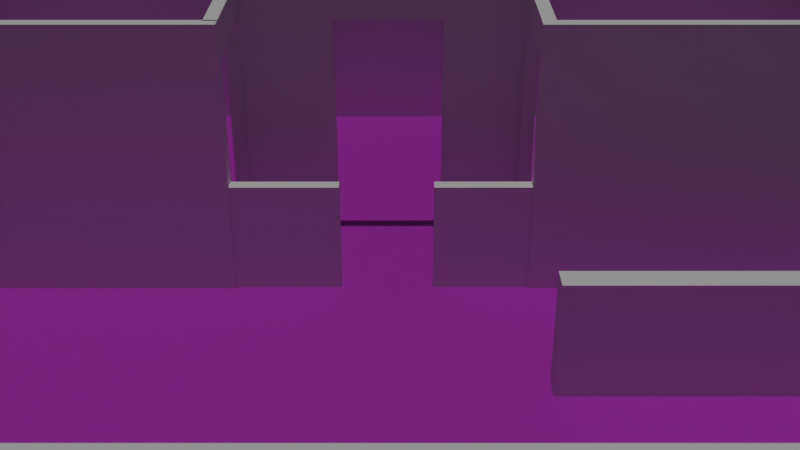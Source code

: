 # Source: Level1.blend  (saved by Blender 4.2.66; exported with 4.5.12 LTS)
import bpy
from mathutils import Matrix  # noqa: F401  (used for matrix-valued properties, if any)

bpy.ops.wm.read_factory_settings(use_empty=True)
scene = bpy.context.scene
scene.name = 'Scene'

# ---- collections
col_collection = bpy.data.collections.new('Collection'); scene.collection.children.link(col_collection)

# ---- images (referenced by path relative to the original .blend; pixels are not part of the script)
import os
ASSET_DIR = os.environ.get("B2B_ASSET_DIR", "")  # directory of the original .blend (textures are referenced by path, not embedded)
HERE = os.path.dirname(os.path.abspath(__file__))  # packed textures are extracted next to this script under _unpacked/

def load_image(name, relpath, width, height, colorspace="sRGB"):
    """Load a texture the original file referenced (path relative to the .blend, or extracted next to this script)."""
    p = next((c for c in (os.path.join(HERE, relpath), os.path.join(ASSET_DIR, relpath)) if relpath and os.path.exists(c)), "")
    if p:
        img = bpy.data.images.load(p, check_existing=True)
        img.name = name
    else:  # same state as the original file: an image datablock whose file is absent (Cycles renders it pink)
        img = bpy.data.images.new(name, width, height)
        img.source = "FILE"
        img.filepath = "//" + (relpath or name)
    img.colorspace_settings.name = colorspace
    return img
img_woodfloor_displace_exr = load_image('woodfloor_displace.exr', 'woodfloor_displace.exr', 1024, 1024, 'Non-Color')
img_woodfloor_albedo_png = load_image('woodfloor_albedo.png', 'woodfloor_albedo.png', 1024, 1024, 'sRGB')
img_woodfloor_rough_exr = load_image('woodfloor_rough.exr', 'woodfloor_rough.exr', 1024, 1024, 'Non-Color')
img_woodfloor_normal_png = load_image('woodfloor_normal.png', 'woodfloor_normal.png', 1024, 1024, 'Non-Color')
img_woodfloor_occlusion_exr = load_image('woodfloor_occlusion.exr', 'woodfloor_occlusion.exr', 1024, 1024, 'Non-Color')

# ---- materials (node trees are filled in below, after node groups)
mat_material_001 = bpy.data.materials.new('Material.001')

# ---- material node trees
mat_material_001.use_nodes = True; mat_material_001.node_tree.nodes.clear()
_N = mat_material_001.node_tree.nodes; _L = mat_material_001.node_tree.links
n0 = _N.new('ShaderNodeBsdfPrincipled'); n0.name = 'Principled BSDF'; n0.location = (10, 300)
n1 = _N.new('ShaderNodeOutputMaterial'); n1.name = 'Material Output'; n1.location = (300, 300)
n2 = _N.new('ShaderNodeTexImage'); n2.name = 'Image Texture'; n2.location = (88, -880)
n2.label = 'Displacement'
n2.image = img_woodfloor_displace_exr
n3 = _N.new('ShaderNodeDisplacement'); n3.name = 'Displacement'; n3.location = (110, -400)
n3.inputs[2].default_value = 1.0
n4 = _N.new('ShaderNodeTexImage'); n4.name = 'Image Texture.001'; n4.location = (88, -320)
n4.label = 'Base Color'
n4.image = img_woodfloor_albedo_png
n5 = _N.new('ShaderNodeTexImage'); n5.name = 'Image Texture.002'; n5.location = (88, -600)
n5.label = 'Roughness'
n5.image = img_woodfloor_rough_exr
n6 = _N.new('ShaderNodeTexImage'); n6.name = 'Image Texture.003'; n6.location = (88, -1160)
n6.label = 'Normal'
n6.image = img_woodfloor_normal_png
n7 = _N.new('ShaderNodeNormalMap'); n7.name = 'Normal Map'; n7.location = (-240, -620)
n8 = _N.new('ShaderNodeTexImage'); n8.name = 'Image Texture.004'; n8.location = (88, -40)
n8.label = 'Ambient Occlusion'
n8.image = img_woodfloor_occlusion_exr
n9 = _N.new('ShaderNodeMapping'); n9.name = 'Mapping'; n9.location = (230, -40)
n9.inputs[3].default_value = (-20.0, -20.0, 1.0)
n10 = _N.new('NodeReroute'); n10.name = 'Reroute'; n10.location = (38, -710)
n10.width = 16
n10.socket_idname = 'NodeSocketVector'
n11 = _N.new('ShaderNodeTexCoord'); n11.name = 'Texture Coordinate'; n11.location = (30, -40)
n12 = _N.new('NodeFrame'); n12.name = 'Frame'; n12.location = (-1270, 340)
n12.label = 'Mapping'
n12.width = 400
n13 = _N.new('NodeFrame'); n13.name = 'Frame.001'; n13.location = (-628, 540)
n13.label = 'Textures'
n13.width = 358
n2.parent = n13
n4.parent = n13
n5.parent = n13
n6.parent = n13
n8.parent = n13
n9.parent = n12
n10.parent = n13
n11.parent = n12
_L.new(n0.outputs[0], n1.inputs[0])
_L.new(n2.outputs[0], n3.inputs[0])
_L.new(n3.outputs[0], n1.inputs[2])
_L.new(n4.outputs[0], n0.inputs[0])
_L.new(n5.outputs[0], n0.inputs[2])
_L.new(n6.outputs[0], n7.inputs[1])
_L.new(n7.outputs[0], n0.inputs[5])
_L.new(n10.outputs[0], n8.inputs[0])
_L.new(n10.outputs[0], n4.inputs[0])
_L.new(n10.outputs[0], n5.inputs[0])
_L.new(n10.outputs[0], n2.inputs[0])
_L.new(n10.outputs[0], n6.inputs[0])
_L.new(n9.outputs[0], n10.inputs[0])
_L.new(n11.outputs[2], n9.inputs[0])
n1.is_active_output = True

# ---- world
world_world = bpy.data.worlds.new('World'); scene.world = world_world
world_world.use_nodes = True; world_world.node_tree.nodes.clear()
_N = world_world.node_tree.nodes; _L = world_world.node_tree.links
n0 = _N.new('ShaderNodeOutputWorld'); n0.name = 'World Output'; n0.location = (300, 300)
n1 = _N.new('ShaderNodeBackground'); n1.name = 'Background'; n1.location = (10, 300)
n1.inputs[0].default_value = (0.05088, 0.05088, 0.05088, 1.0)
_L.new(n1.outputs[0], n0.inputs[0])
n0.is_active_output = True
world_world.color = (0.05088, 0.05088, 0.05088)
world_world.sun_shadow_jitter_overblur = 0.0

# ---- cameras
cam_camera = bpy.data.cameras.new('Camera')
cam_camera.clip_end = 100.0
cam_camera.ortho_scale = 7.314

# ---- lights
light_sun = bpy.data.lights.new('Sun', 'SUN')
light_sun.energy = 1.0

# ---- meshes
me_room_006 = bpy.data.meshes.new('Room.006')
me_room_006.from_pydata([(0.0, 0.0, 0.99), (0.0, 0.0, 0.0), (3.62, 0.0, 0.99), (3.62, 0.0, 0.0)], [], [(0, 1, 3, 2)])
_uv = me_room_006.uv_layers.new(name='UVMap')
_uv.uv.foreach_set('vector', [0.2735, 5.232e-05, 5.229e-05, 5.231e-05, 5.228e-05, 0.9999, 0.2735, 0.9999])
me_room_006.update()
me_ctrl_hole_001 = bpy.data.meshes.new('CTRL_Hole.001')
me_ctrl_hole_001.from_pydata([(-0.5, 0.0, 0.0), (-0.5, 0.24, 0.0), (0.5, 0.24, 0.0), (0.5, 0.0, 0.0), (-0.5, 0.0, 2.1), (-0.5, 0.24, 2.1), (0.5, 0.24, 2.1), (0.5, 0.0, 2.1)], [], [(0, 1, 2, 3), (0, 4, 5, 1), (1, 5, 6, 2), (3, 7, 4, 0), (2, 6, 7, 3), (5, 4, 7, 6)])
me_ctrl_hole_001.update()
me_ctrl_baseboard_001 = bpy.data.meshes.new('CTRL_Baseboard.001')
me_ctrl_baseboard_001.from_pydata([(-0.5, 0.0, 0.0), (-0.5, 0.4, 0.0), (0.5, 0.4, 0.0), (0.5, 0.0, 0.0), (-0.5, 0.0, 0.4), (-0.5, 0.4, 0.4), (0.5, 0.4, 0.4), (0.5, 0.0, 0.4)], [], [(0, 4, 5, 1), (2, 6, 7, 3)])
me_ctrl_baseboard_001.update()
me_ctrl_hole_002 = bpy.data.meshes.new('CTRL_Hole.002')
me_ctrl_hole_002.from_pydata([(-0.5, 0.0, 0.0), (-0.5, 0.24, 0.0), (0.5, 0.24, 0.0), (0.5, 0.0, 0.0), (-0.5, 0.0, 2.1), (-0.5, 0.24, 2.1), (0.5, 0.24, 2.1), (0.5, 0.0, 2.1)], [], [(0, 1, 2, 3), (0, 4, 5, 1), (1, 5, 6, 2), (3, 7, 4, 0), (2, 6, 7, 3), (5, 4, 7, 6)])
me_ctrl_hole_002.update()
me_ctrl_baseboard_002 = bpy.data.meshes.new('CTRL_Baseboard.002')
me_ctrl_baseboard_002.from_pydata([(-0.5, 0.0, 0.0), (-0.5, 0.4, 0.0), (0.5, 0.4, 0.0), (0.5, 0.0, 0.0), (-0.5, 0.0, 0.4), (-0.5, 0.4, 0.4), (0.5, 0.4, 0.4), (0.5, 0.0, 0.4)], [], [(0, 4, 5, 1), (2, 6, 7, 3)])
me_ctrl_baseboard_002.update()
me_ctrl_hole_003 = bpy.data.meshes.new('CTRL_Hole.003')
me_ctrl_hole_003.from_pydata([(-0.5, 0.0, 0.0), (-0.5, 0.24, 0.0), (0.5, 0.24, 0.0), (0.5, 0.0, 0.0), (-0.5, 0.0, 2.1), (-0.5, 0.24, 2.1), (0.5, 0.24, 2.1), (0.5, 0.0, 2.1)], [], [(0, 1, 2, 3), (0, 4, 5, 1), (1, 5, 6, 2), (3, 7, 4, 0), (2, 6, 7, 3), (5, 4, 7, 6)])
me_ctrl_hole_003.update()
me_ctrl_baseboard_003 = bpy.data.meshes.new('CTRL_Baseboard.003')
me_ctrl_baseboard_003.from_pydata([(-0.5, 0.0, 0.0), (-0.5, 0.4, 0.0), (0.5, 0.4, 0.0), (0.5, 0.0, 0.0), (-0.5, 0.0, 0.4), (-0.5, 0.4, 0.4), (0.5, 0.4, 0.4), (0.5, 0.0, 0.4)], [], [(0, 4, 5, 1), (2, 6, 7, 3)])
me_ctrl_baseboard_003.update()
me_ctrl_hole_004 = bpy.data.meshes.new('CTRL_Hole.004')
me_ctrl_hole_004.from_pydata([(-0.599, 0.0, 0.0), (-0.599, 0.3, 0.0), (0.599, 0.3, 0.0), (0.599, 0.0, 0.0), (-0.599, 0.0, 0.998), (-0.599, 0.3, 0.998), (0.599, 0.3, 0.998), (0.599, 0.0, 0.998)], [], [(0, 1, 2, 3), (0, 4, 5, 1), (1, 5, 6, 2), (3, 7, 4, 0), (2, 6, 7, 3), (5, 4, 7, 6)])
me_ctrl_hole_004.update()
me_ctrl_hole_005 = bpy.data.meshes.new('CTRL_Hole.005')
me_ctrl_hole_005.from_pydata([(-0.599, 0.0, 0.0), (-0.599, 0.3, 0.0), (0.599, 0.3, 0.0), (0.599, 0.0, 0.0), (-0.599, 0.0, 0.998), (-0.599, 0.3, 0.998), (0.599, 0.3, 0.998), (0.599, 0.0, 0.998)], [], [(0, 1, 2, 3), (0, 4, 5, 1), (1, 5, 6, 2), (3, 7, 4, 0), (2, 6, 7, 3), (5, 4, 7, 6)])
me_ctrl_hole_005.update()
me_ctrl_hole_006 = bpy.data.meshes.new('CTRL_Hole.006')
me_ctrl_hole_006.from_pydata([(-0.599, 0.0, 0.0), (-0.599, 0.3, 0.0), (0.599, 0.3, 0.0), (0.599, 0.0, 0.0), (-0.599, 0.0, 0.998), (-0.599, 0.3, 0.998), (0.599, 0.3, 0.998), (0.599, 0.0, 0.998)], [], [(0, 1, 2, 3), (0, 4, 5, 1), (1, 5, 6, 2), (3, 7, 4, 0), (2, 6, 7, 3), (5, 4, 7, 6)])
me_ctrl_hole_006.update()
me_ctrl_hole_007 = bpy.data.meshes.new('CTRL_Hole.007')
me_ctrl_hole_007.from_pydata([(-0.599, 0.0, 0.0), (-0.599, 0.3, 0.0), (0.599, 0.3, 0.0), (0.599, 0.0, 0.0), (-0.599, 0.0, 0.998), (-0.599, 0.3, 0.998), (0.599, 0.3, 0.998), (0.599, 0.0, 0.998)], [], [(0, 1, 2, 3), (0, 4, 5, 1), (1, 5, 6, 2), (3, 7, 4, 0), (2, 6, 7, 3), (5, 4, 7, 6)])
me_ctrl_hole_007.update()
me_room_007 = bpy.data.meshes.new('Room.007')
me_room_007.from_pydata([(0.0, 0.0, 0.99), (0.0, 0.0, 0.0), (0.98, 0.0, 0.99), (0.98, 0.0, 0.0)], [], [(0, 1, 3, 2)])
_uv = me_room_007.uv_layers.new(name='UVMap')
_uv.uv.foreach_set('vector', [0.9898, 0.9999, 0.9898, 9.946e-05, 9.947e-05, 9.947e-05, 9.959e-05, 0.9999])
me_room_007.update()
me_room_008 = bpy.data.meshes.new('Room.008')
me_room_008.from_pydata([(0.0, 0.0, 0.99), (0.0, 0.0, 0.0), (0.98, 0.0, 0.99), (0.98, 0.0, 0.0)], [], [(0, 1, 3, 2)])
_uv = me_room_008.uv_layers.new(name='UVMap')
_uv.uv.foreach_set('vector', [0.9898, 0.9999, 0.9898, 9.946e-05, 9.947e-05, 9.947e-05, 9.959e-05, 0.9999])
me_room_008.update()
me_floor = bpy.data.meshes.new('Floor')
me_floor.from_pydata([(0.0, 0.0, 0.0), (9.144, 0.0, 0.0), (9.144, -9.68, 0.0), (0.0, -9.68, 0.0)], [], [(0, 1, 2, 3)])
_uv = me_floor.uv_layers.new(name='UVMap')
_uv.uv.foreach_set('vector', [0.06469, 5.039e-05, 0.3075, 5.039e-05, 0.3075, 0.2571, 0.06469, 0.2571])
me_floor.materials.append(mat_material_001)
me_floor.update()
me_room_009 = bpy.data.meshes.new('Room.009')
me_room_009.from_pydata([(0.0, 0.0, 5.307), (0.0, 0.0, 2.877), (9.68, 0.0, 5.363), (9.68, 0.0, 2.933), (3.634, 0.0, 5.307), (6.222, 0.0, 2.43), (3.63, 0.0, 2.877), (6.233, 0.0, 5.363), (6.211, 0.0, 0.0), (6.237, 0.0, 2.933), (6.222, 0.0, 2.42)], [(7, 2), (2, 3), (9, 3), (4, 5), (6, 5), (5, 7), (6, 8), (8, 9), (10, 8), (9, 7), (7, 10), (5, 10), (10, 6)], [(0, 1, 6, 4)])
_uv = me_room_009.uv_layers.new(name='UVMap')
_uv.uv.foreach_set('vector', [5.014e-05, 0.9999, 0.2511, 0.9999, 0.2511, 0.625, 5.012e-05, 0.6246])
me_room_009.update()
me_room_001 = bpy.data.meshes.new('Room.001')
me_room_001.from_pydata([(0.0, 0.0, 2.43), (0.0, 0.0, 0.0), (9.144, 0.0, 2.43), (9.144, 0.0, 0.0), (9.144, -9.68, 2.43), (9.144, -9.68, 0.0), (0.0, -9.68, 2.43), (0.0, -9.68, 0.0)], [], [(0, 1, 3, 2), (2, 3, 5, 4), (4, 5, 7, 6), (6, 7, 1, 0)])
_uv = me_room_001.uv_layers.new(name='UVMap')
_uv.uv.foreach_set('vector', [0.06459, 0.9999, 5.044e-05, 0.9999, 5.043e-05, 0.7571, 0.06459, 0.7571, 0.06459, 0.7571, 5.043e-05, 0.7571, 5.042e-05, 0.5, 0.06459, 0.5, 0.06459, 0.5, 5.042e-05, 0.5, 5.041e-05, 0.2571, 0.06459, 0.2571, 0.06459, 0.2571, 5.041e-05, 0.2571, 5.039e-05, 5.04e-05, 0.06459, 5.04e-05])
me_room_001.update()
me_room_002 = bpy.data.meshes.new('Room.002')
me_room_002.from_pydata([(9.68, 0.0, 2.43), (9.68, 0.0, 0.0), (3.634, 0.0, 2.43), (6.222, 0.0, 2.43), (3.63, 0.0, 0.0), (6.233, 0.0, 2.43), (6.211, 0.0, 0.0), (6.237, 0.0, 0.0), (6.222, 0.0, 2.42)], [(2, 3), (4, 3), (3, 5), (4, 6), (6, 7), (8, 6), (5, 8), (3, 8), (8, 4)], [(5, 7, 1, 0)])
_uv = me_room_002.uv_layers.new(name='UVMap')
_uv.uv.foreach_set('vector', [5.011e-05, 0.3561, 0.2511, 0.3557, 0.2511, 5.003e-05, 5.009e-05, 5.004e-05])
me_room_002.update()
me_room_003 = bpy.data.meshes.new('Room.003')
me_room_003.from_pydata([(0.0, 0.0, 2.43), (0.0, 0.0, 0.0), (3.91, 0.0, 2.43), (3.91, 0.0, 0.0)], [], [(0, 1, 3, 2)])
_uv = me_room_003.uv_layers.new(name='UVMap')
_uv.uv.foreach_set('vector', [7.889e-05, 0.9999, 0.6215, 0.9999, 0.6215, 7.883e-05, 7.88e-05, 7.889e-05])
me_room_003.update()
me_room_004 = bpy.data.meshes.new('Room.004')
me_room_004.from_pydata([(0.0, 0.0, 2.43), (0.0, 0.0, 0.0), (3.91, 0.0, 2.43), (3.91, 0.0, 0.0)], [], [(0, 1, 3, 2)])
_uv = me_room_004.uv_layers.new(name='UVMap')
_uv.uv.foreach_set('vector', [7.889e-05, 0.9999, 0.6215, 0.9999, 0.6215, 7.883e-05, 7.88e-05, 7.889e-05])
me_room_004.update()
me_room_005 = bpy.data.meshes.new('Room.005')
me_room_005.from_pydata([(0.0, 0.0, 2.43), (0.0, 0.0, 0.0), (2.65, 0.0, 2.43), (2.65, 0.0, 0.0)], [], [(0, 1, 3, 2)])
_uv = me_room_005.uv_layers.new(name='UVMap')
_uv.uv.foreach_set('vector', [9.576e-05, 0.9999, 0.9169, 0.9999, 0.9169, 9.583e-05, 9.575e-05, 9.571e-05])
me_room_005.update()
me_ctrl_hole = bpy.data.meshes.new('CTRL_Hole')
me_ctrl_hole.from_pydata([(-0.5, 0.0, 0.0), (-0.5, 0.24, 0.0), (0.5, 0.24, 0.0), (0.5, 0.0, 0.0), (-0.5, 0.0, 2.1), (-0.5, 0.24, 2.1), (0.5, 0.24, 2.1), (0.5, 0.0, 2.1)], [], [(0, 1, 2, 3), (0, 4, 5, 1), (1, 5, 6, 2), (3, 7, 4, 0), (2, 6, 7, 3), (5, 4, 7, 6)])
me_ctrl_hole.update()
me_ctrl_baseboard = bpy.data.meshes.new('CTRL_Baseboard')
me_ctrl_baseboard.from_pydata([(-0.5, 0.0, 0.0), (-0.5, 0.4, 0.0), (0.5, 0.4, 0.0), (0.5, 0.0, 0.0), (-0.5, 0.0, 0.4), (-0.5, 0.4, 0.4), (0.5, 0.4, 0.4), (0.5, 0.0, 0.4)], [], [(0, 4, 5, 1), (2, 6, 7, 3)])
me_ctrl_baseboard.update()

# ---- objects
ob_room_005 = bpy.data.objects.new('Room.005', me_room_006)
ob_door_group_001 = bpy.data.objects.new('Door_Group.001', None)
ob_ctrl_hole_001 = bpy.data.objects.new('CTRL_Hole.001', me_ctrl_hole_001)
ob_ctrl_baseboard_001 = bpy.data.objects.new('CTRL_Baseboard.001', me_ctrl_baseboard_001)
ob_door_group_002 = bpy.data.objects.new('Door_Group.002', None)
ob_ctrl_hole_002 = bpy.data.objects.new('CTRL_Hole.002', me_ctrl_hole_002)
ob_ctrl_baseboard_002 = bpy.data.objects.new('CTRL_Baseboard.002', me_ctrl_baseboard_002)
ob_door_group_003 = bpy.data.objects.new('Door_Group.003', None)
ob_ctrl_hole_003 = bpy.data.objects.new('CTRL_Hole.003', me_ctrl_hole_003)
ob_ctrl_baseboard_003 = bpy.data.objects.new('CTRL_Baseboard.003', me_ctrl_baseboard_003)
ob_window_group = bpy.data.objects.new('Window_Group', None)
ob_ctrl_hole_004 = bpy.data.objects.new('CTRL_Hole.004', me_ctrl_hole_004)
ob_window_group_001 = bpy.data.objects.new('Window_Group.001', None)
ob_ctrl_hole_005 = bpy.data.objects.new('CTRL_Hole.005', me_ctrl_hole_005)
ob_window_group_002 = bpy.data.objects.new('Window_Group.002', None)
ob_ctrl_hole_006 = bpy.data.objects.new('CTRL_Hole.006', me_ctrl_hole_006)
ob_window_group_003 = bpy.data.objects.new('Window_Group.003', None)
ob_ctrl_hole_007 = bpy.data.objects.new('CTRL_Hole.007', me_ctrl_hole_007)
ob_room_006 = bpy.data.objects.new('Room.006', me_room_007)
ob_room_007 = bpy.data.objects.new('Room.007', me_room_008)
ob_floor = bpy.data.objects.new('Floor', me_floor)
ob_sun = bpy.data.objects.new('Sun', light_sun)
ob_room_008 = bpy.data.objects.new('Room.008', me_room_009)
ob_door_group_004 = bpy.data.objects.new('Door_Group.004', None)
ob_camera = bpy.data.objects.new('Camera', cam_camera)
ob_room_001 = bpy.data.objects.new('Room.001', me_room_001)
ob_room = bpy.data.objects.new('Room', me_room_002)
ob_room_002 = bpy.data.objects.new('Room.002', me_room_003)
ob_room_003 = bpy.data.objects.new('Room.003', me_room_004)
ob_room_004 = bpy.data.objects.new('Room.004', me_room_005)
ob_door_group = bpy.data.objects.new('Door_Group', None)
ob_ctrl_hole = bpy.data.objects.new('CTRL_Hole', me_ctrl_hole)
ob_ctrl_baseboard = bpy.data.objects.new('CTRL_Baseboard', me_ctrl_baseboard)

# ---- transforms, parenting, visibility, modifiers, constraints
ob_room_005.location = (-0.8118, -4.799, 0.0)
ob_room_005.rotation_euler = (0.0, 0.0, 1.571)
_m = ob_room_005.modifiers.new('Solidify', 'SOLIDIFY')
_m.thickness = 0.21
_m.use_even_offset = True
_m.use_quality_normals = True
ob_door_group_001.parent = ob_room_003
ob_door_group_001.matrix_parent_inverse = Matrix(((1.0, -0.0, 0.0, -0.6801), (-0.0, 1.0, -0.0, -1.458), (0.0, -0.0, 1.0, -0.0), (-0.0, 0.0, -0.0, 1.0)))
ob_door_group_001.location = (1.231, 1.525, 0.0)
ob_door_group_001.hide_render = True
ob_ctrl_hole_001.parent = ob_door_group_001
ob_ctrl_hole_001.location = (0.0, -0.12, -0.002)
ob_ctrl_hole_001.scale = (1.0, 2.375, 1.0)
ob_ctrl_hole_001.hide_render = True
ob_ctrl_hole_001.display_type = 'BOUNDS'
ob_ctrl_baseboard_001.parent = ob_door_group_001
ob_ctrl_baseboard_001.location = (0.0, -0.1767, -0.1)
ob_ctrl_baseboard_001.hide_render = True
ob_ctrl_baseboard_001.display_type = 'BOUNDS'
ob_door_group_002.parent = ob_room_002
ob_door_group_002.matrix_parent_inverse = Matrix(((1.0, -0.0, -0.0, -0.6938), (-0.0, 1.0, 0.0, 1.26), (-0.0, -0.0, 1.0, -0.0), (-0.0, 0.0, -0.0, 1.0)))
ob_door_group_002.location = (1.205, -1.183, 0.0)
ob_door_group_002.hide_render = True
ob_ctrl_hole_002.parent = ob_door_group_002
ob_ctrl_hole_002.location = (0.0, -0.12, -0.002)
ob_ctrl_hole_002.scale = (1.0, 2.375, 1.0)
ob_ctrl_hole_002.hide_render = True
ob_ctrl_hole_002.display_type = 'BOUNDS'
ob_ctrl_baseboard_002.parent = ob_door_group_002
ob_ctrl_baseboard_002.location = (0.0, -0.1767, -0.1)
ob_ctrl_baseboard_002.hide_render = True
ob_ctrl_baseboard_002.display_type = 'BOUNDS'
ob_door_group_003.parent = ob_room_004
ob_door_group_003.matrix_parent_inverse = Matrix(((-4.371e-08, 1.0, -0.0, 1.157), (-1.0, -4.371e-08, 0.0, 1.873), (-0.0, -0.0, 1.0, -0.0), (-0.0, 0.0, -0.0, 1.0)))
ob_door_group_003.location = (1.79, 0.09867, 0.0)
ob_door_group_003.hide_render = True
ob_ctrl_hole_003.parent = ob_door_group_003
ob_ctrl_hole_003.location = (0.3672, 0.001773, -0.002)
ob_ctrl_hole_003.rotation_euler = (0.0, 0.0, 1.571)
ob_ctrl_hole_003.scale = (1.0, 2.375, 1.0)
ob_ctrl_hole_003.hide_render = True
ob_ctrl_hole_003.display_type = 'BOUNDS'
ob_ctrl_baseboard_003.parent = ob_door_group_003
ob_ctrl_baseboard_003.location = (0.0, -0.1767, -0.1)
ob_ctrl_baseboard_003.hide_render = True
ob_ctrl_baseboard_003.display_type = 'BOUNDS'
ob_window_group.parent = ob_room_001
ob_window_group.matrix_parent_inverse = Matrix(((-1.0, 1.797e-05, -0.0, 4.576), (-1.797e-05, -1.0, 0.0, -4.785), (-0.0, -0.0, 1.0, -0.0), (-0.0, 0.0, -0.0, 1.0)))
ob_window_group.location = (-1.99, 4.979, 0.9492)
ob_window_group.hide_render = True
ob_ctrl_hole_004.parent = ob_window_group
ob_ctrl_hole_004.location = (0.0, -0.15, 0.0)
ob_ctrl_hole_004.scale = (1.0, 1.9, 1.0)
ob_ctrl_hole_004.hide_render = True
ob_ctrl_hole_004.display_type = 'BOUNDS'
ob_window_group_001.parent = ob_room_001
ob_window_group_001.matrix_parent_inverse = Matrix(((-1.0, 1.797e-05, -0.0, 4.576), (-1.797e-05, -1.0, 0.0, -4.785), (-0.0, -0.0, 1.0, -0.0), (-0.0, 0.0, -0.0, 1.0)))
ob_window_group_001.location = (2.677, 4.966, 0.9492)
ob_window_group_001.hide_render = True
ob_ctrl_hole_005.parent = ob_window_group_001
ob_ctrl_hole_005.location = (0.0, -0.15, 0.0)
ob_ctrl_hole_005.scale = (1.0, 1.9, 1.0)
ob_ctrl_hole_005.hide_render = True
ob_ctrl_hole_005.display_type = 'BOUNDS'
ob_window_group_002.parent = ob_room_001
ob_window_group_002.matrix_parent_inverse = Matrix(((-1.0, 1.797e-05, -0.0, 4.576), (-1.797e-05, -1.0, 0.0, -4.785), (-0.0, -0.0, 1.0, -0.0), (-0.0, 0.0, -0.0, 1.0)))
ob_window_group_002.location = (-2.764, -4.781, 0.9492)
ob_window_group_002.hide_render = True
ob_ctrl_hole_006.parent = ob_window_group_002
ob_ctrl_hole_006.location = (0.0, -0.15, 0.0)
ob_ctrl_hole_006.scale = (1.0, 1.9, 1.0)
ob_ctrl_hole_006.hide_render = True
ob_ctrl_hole_006.display_type = 'BOUNDS'
ob_window_group_003.parent = ob_room_001
ob_window_group_003.matrix_parent_inverse = Matrix(((-1.0, 1.797e-05, -0.0, 4.576), (-1.797e-05, -1.0, 0.0, -4.785), (-0.0, -0.0, 1.0, -0.0), (-0.0, 0.0, -0.0, 1.0)))
ob_window_group_003.location = (2.897, -4.781, 0.9492)
ob_window_group_003.hide_render = True
ob_ctrl_hole_007.parent = ob_window_group_003
ob_ctrl_hole_007.location = (0.0, -0.15, 0.0)
ob_ctrl_hole_007.scale = (1.0, 1.9, 1.0)
ob_ctrl_hole_007.hide_render = True
ob_ctrl_hole_007.display_type = 'BOUNDS'
ob_room_006.location = (0.7106, -1.277, 0.0)
ob_room_006.rotation_euler = (0.0, 0.0, 1.571)
_m = ob_room_006.modifiers.new('Solidify', 'SOLIDIFY')
_m.thickness = 0.12
_m.use_even_offset = True
_m.use_quality_normals = True
ob_room_007.location = (0.7106, 0.5188, 0.0)
ob_room_007.rotation_euler = (0.0, 0.0, 1.571)
_m = ob_room_007.modifiers.new('Solidify', 'SOLIDIFY')
_m.thickness = 0.12
_m.use_even_offset = True
_m.use_quality_normals = True
ob_floor.parent = ob_room_001
ob_floor.location = (0.0, 0.0, 0.0)
ob_sun.location = (0.0, 0.0, 0.0)
ob_room_008.location = (0.7015, -4.772, -2.878)
ob_room_008.rotation_euler = (0.0, 0.0, 1.571)
_m = ob_room_008.modifiers.new('Solidify', 'SOLIDIFY')
_m.thickness = 0.12
_m.use_even_offset = True
_m.use_quality_normals = True
_m = ob_room_008.modifiers.new('Boolean', 'BOOLEAN')
ob_door_group_004.parent = ob_room_008
ob_door_group_004.matrix_parent_inverse = Matrix(((-4.371e-08, 1.0, -0.0, 4.774), (-1.0, -4.371e-08, 0.0, 0.7015), (-0.0, -0.0, 1.0, -0.0), (-0.0, 0.0, -0.0, 1.0)))
ob_door_group_004.location = (0.0, -4.838, 0.0)
ob_camera.location = (-7.92, 0.0, 5.156)
ob_camera.rotation_euler = (1.082, 0.0, 4.712)
ob_camera.lock_rotations_4d = False
ob_camera.empty_display_type = 'ARROWS'
ob_camera.color = (0.0, 0.0, 0.0, 0.0)
ob_camera.display_type = 'WIRE'
ob_camera.lineart.crease_threshold = 0.0
ob_room_001.location = (4.576, -4.785, 0.0)
ob_room_001.rotation_euler = (0.0, -0.0, -3.142)
_m = ob_room_001.modifiers.new('Solidify', 'SOLIDIFY')
_m.thickness = 0.12
_m.use_even_offset = True
_m.use_quality_normals = True
_m = ob_room_001.modifiers.new('Boolean', 'BOOLEAN')
_m.object = ob_ctrl_hole
_m = ob_room_001.modifiers.new('Boolean.001', 'BOOLEAN')
_m.object = ob_ctrl_hole_004
_m = ob_room_001.modifiers.new('Boolean.002', 'BOOLEAN')
_m.object = ob_ctrl_hole_005
_m = ob_room_001.modifiers.new('Boolean.003', 'BOOLEAN')
_m.object = ob_ctrl_hole_006
_m = ob_room_001.modifiers.new('Boolean.004', 'BOOLEAN')
_m.object = ob_ctrl_hole_007
ob_room.location = (0.7015, -4.774, 0.0)
ob_room.rotation_euler = (0.0, 0.0, 1.571)
_m = ob_room.modifiers.new('Solidify', 'SOLIDIFY')
_m.thickness = 0.12
_m.use_even_offset = True
_m.use_quality_normals = True
_m = ob_room.modifiers.new('Boolean', 'BOOLEAN')
_m.object = ob_ctrl_hole
ob_room_002.location = (0.6938, -1.26, 0.0)
_m = ob_room_002.modifiers.new('Solidify', 'SOLIDIFY')
_m.thickness = 0.12
_m.use_even_offset = True
_m.use_quality_normals = True
_m = ob_room_002.modifiers.new('Boolean', 'BOOLEAN')
_m.object = ob_ctrl_hole_002
ob_room_003.location = (0.6801, 1.458, 0.0)
_m = ob_room_003.modifiers.new('Solidify', 'SOLIDIFY')
_m.thickness = 0.12
_m.use_even_offset = True
_m.use_quality_normals = True
_m = ob_room_003.modifiers.new('Boolean', 'BOOLEAN')
_m.object = ob_ctrl_hole_001
ob_room_004.location = (1.873, -1.157, 0.0)
ob_room_004.rotation_euler = (0.0, 0.0, 1.571)
_m = ob_room_004.modifiers.new('Solidify', 'SOLIDIFY')
_m.thickness = 0.12
_m.use_even_offset = True
_m.use_quality_normals = True
_m = ob_room_004.modifiers.new('Boolean', 'BOOLEAN')
_m.object = ob_ctrl_hole_003
ob_door_group.parent = ob_room
ob_door_group.matrix_parent_inverse = Matrix(((-4.371e-08, 1.0, -0.0, 4.774), (-1.0, -4.371e-08, 0.0, 0.7015), (-0.0, -0.0, 1.0, -0.0), (-0.0, 0.0, -0.0, 1.0)))
ob_door_group.location = (0.0, -4.838, 0.0)
ob_ctrl_hole.parent = ob_door_group
ob_ctrl_hole.location = (0.0, -0.12, -0.002)
ob_ctrl_hole.scale = (1.0, 2.375, 1.0)
ob_ctrl_hole.hide_render = True
ob_ctrl_hole.display_type = 'BOUNDS'
ob_ctrl_baseboard.parent = ob_door_group
ob_ctrl_baseboard.location = (0.0, -0.1767, -0.1)
ob_ctrl_baseboard.hide_render = True
ob_ctrl_baseboard.display_type = 'BOUNDS'

# ---- collection membership
scene.collection.objects.link(ob_room_005)
scene.collection.objects.link(ob_door_group_001)
scene.collection.objects.link(ob_ctrl_hole_001)
scene.collection.objects.link(ob_ctrl_baseboard_001)
scene.collection.objects.link(ob_door_group_002)
scene.collection.objects.link(ob_ctrl_hole_002)
scene.collection.objects.link(ob_ctrl_baseboard_002)
scene.collection.objects.link(ob_door_group_003)
scene.collection.objects.link(ob_ctrl_hole_003)
scene.collection.objects.link(ob_ctrl_baseboard_003)
scene.collection.objects.link(ob_window_group)
scene.collection.objects.link(ob_ctrl_hole_004)
scene.collection.objects.link(ob_window_group_001)
scene.collection.objects.link(ob_ctrl_hole_005)
scene.collection.objects.link(ob_window_group_002)
scene.collection.objects.link(ob_ctrl_hole_006)
scene.collection.objects.link(ob_window_group_003)
scene.collection.objects.link(ob_ctrl_hole_007)
scene.collection.objects.link(ob_room_006)
scene.collection.objects.link(ob_room_007)
scene.collection.objects.link(ob_floor)
scene.collection.objects.link(ob_sun)
scene.collection.objects.link(ob_room_008)
scene.collection.objects.link(ob_door_group_004)
col_collection.objects.link(ob_camera)
col_collection.objects.link(ob_room_001)
col_collection.objects.link(ob_room)
col_collection.objects.link(ob_room_002)
col_collection.objects.link(ob_room_003)
col_collection.objects.link(ob_room_004)
col_collection.objects.link(ob_door_group)
col_collection.objects.link(ob_ctrl_hole)
col_collection.objects.link(ob_ctrl_baseboard)

# ---- scene / render settings (as saved in the file)
scene.camera = ob_camera
scene.frame_start = 1; scene.frame_end = 250; scene.frame_set(1)
scene.render.engine = 'BLENDER_EEVEE_NEXT'
bpy.context.view_layer.update()
